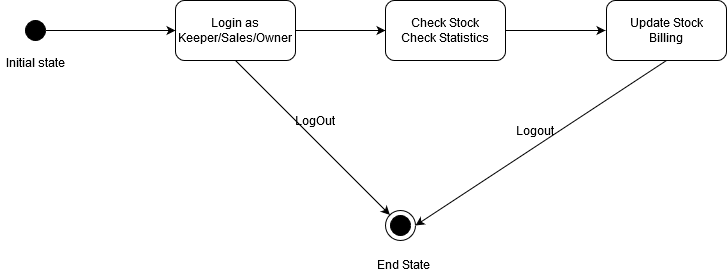

The diagram above was exported from draw.io. Its source (the exported page's mxGraphModel, read from the mxfile embedded in the PNG):
<mxGraphModel dx="1717" dy="519" grid="1" gridSize="10" guides="1" tooltips="1" connect="1" arrows="1" fold="1" page="1" pageScale="1" pageWidth="850" pageHeight="1100" math="0" shadow="0">
  <root>
    <mxCell id="0" />
    <mxCell id="1" parent="0" />
    <mxCell id="fIj6Z1-h7b-t-TAgAbTd-1" value="&lt;div&gt;Login as&lt;/div&gt;&lt;div&gt;Keeper/Sales/Owner&lt;br&gt;&lt;/div&gt;" style="rounded=1;whiteSpace=wrap;html=1;" vertex="1" parent="1">
      <mxGeometry x="170" y="110" width="120" height="60" as="geometry" />
    </mxCell>
    <mxCell id="fIj6Z1-h7b-t-TAgAbTd-2" value="" style="endArrow=classic;html=1;entryX=0;entryY=0.5;entryDx=0;entryDy=0;" edge="1" parent="1" target="fIj6Z1-h7b-t-TAgAbTd-1">
      <mxGeometry width="50" height="50" relative="1" as="geometry">
        <mxPoint x="40" y="140" as="sourcePoint" />
        <mxPoint x="450" y="240" as="targetPoint" />
      </mxGeometry>
    </mxCell>
    <mxCell id="fIj6Z1-h7b-t-TAgAbTd-4" value="" style="endArrow=classic;html=1;exitX=1;exitY=0.5;exitDx=0;exitDy=0;" edge="1" parent="1" source="fIj6Z1-h7b-t-TAgAbTd-1" target="fIj6Z1-h7b-t-TAgAbTd-5">
      <mxGeometry width="50" height="50" relative="1" as="geometry">
        <mxPoint x="400" y="290" as="sourcePoint" />
        <mxPoint x="440" y="140" as="targetPoint" />
      </mxGeometry>
    </mxCell>
    <mxCell id="fIj6Z1-h7b-t-TAgAbTd-5" value="&lt;div&gt;Check Stock&lt;/div&gt;&lt;div&gt;Check Statistics&lt;br&gt;&lt;/div&gt;" style="rounded=1;whiteSpace=wrap;html=1;" vertex="1" parent="1">
      <mxGeometry x="380" y="110" width="120" height="60" as="geometry" />
    </mxCell>
    <mxCell id="fIj6Z1-h7b-t-TAgAbTd-7" value="" style="endArrow=classic;html=1;exitX=0.5;exitY=1;exitDx=0;exitDy=0;entryX=0;entryY=0;entryDx=0;entryDy=0;" edge="1" parent="1" source="fIj6Z1-h7b-t-TAgAbTd-1" target="fIj6Z1-h7b-t-TAgAbTd-13">
      <mxGeometry width="50" height="50" relative="1" as="geometry">
        <mxPoint x="400" y="290" as="sourcePoint" />
        <mxPoint x="365" y="310" as="targetPoint" />
      </mxGeometry>
    </mxCell>
    <mxCell id="fIj6Z1-h7b-t-TAgAbTd-8" value="LogOut" style="text;html=1;strokeColor=none;fillColor=none;align=center;verticalAlign=middle;whiteSpace=wrap;rounded=0;" vertex="1" parent="1">
      <mxGeometry x="290" y="220" width="40" height="20" as="geometry" />
    </mxCell>
    <mxCell id="fIj6Z1-h7b-t-TAgAbTd-9" value="" style="endArrow=classic;html=1;exitX=1;exitY=0.5;exitDx=0;exitDy=0;" edge="1" parent="1" source="fIj6Z1-h7b-t-TAgAbTd-5">
      <mxGeometry width="50" height="50" relative="1" as="geometry">
        <mxPoint x="400" y="290" as="sourcePoint" />
        <mxPoint x="600" y="140" as="targetPoint" />
      </mxGeometry>
    </mxCell>
    <mxCell id="fIj6Z1-h7b-t-TAgAbTd-10" value="&lt;div&gt;Update Stock&lt;/div&gt;&lt;div&gt;Billing&lt;br&gt;&lt;/div&gt;" style="rounded=1;whiteSpace=wrap;html=1;" vertex="1" parent="1">
      <mxGeometry x="601" y="110" width="120" height="60" as="geometry" />
    </mxCell>
    <mxCell id="fIj6Z1-h7b-t-TAgAbTd-11" value="" style="endArrow=classic;html=1;exitX=0.5;exitY=1;exitDx=0;exitDy=0;entryX=1;entryY=0.5;entryDx=0;entryDy=0;" edge="1" parent="1" source="fIj6Z1-h7b-t-TAgAbTd-10" target="fIj6Z1-h7b-t-TAgAbTd-13">
      <mxGeometry width="50" height="50" relative="1" as="geometry">
        <mxPoint x="400" y="290" as="sourcePoint" />
        <mxPoint x="425" y="340" as="targetPoint" />
      </mxGeometry>
    </mxCell>
    <mxCell id="fIj6Z1-h7b-t-TAgAbTd-12" value="Logout" style="text;html=1;strokeColor=none;fillColor=none;align=center;verticalAlign=middle;whiteSpace=wrap;rounded=0;" vertex="1" parent="1">
      <mxGeometry x="510" y="230" width="40" height="20" as="geometry" />
    </mxCell>
    <mxCell id="fIj6Z1-h7b-t-TAgAbTd-13" value="" style="ellipse;whiteSpace=wrap;html=1;aspect=fixed;" vertex="1" parent="1">
      <mxGeometry x="380" y="320" width="30" height="30" as="geometry" />
    </mxCell>
    <mxCell id="fIj6Z1-h7b-t-TAgAbTd-14" value="" style="ellipse;whiteSpace=wrap;html=1;aspect=fixed;fillColor=#000000;" vertex="1" parent="1">
      <mxGeometry x="385" y="325" width="20" height="20" as="geometry" />
    </mxCell>
    <mxCell id="fIj6Z1-h7b-t-TAgAbTd-15" value="End State" style="text;html=1;align=center;verticalAlign=middle;resizable=0;points=[];autosize=1;" vertex="1" parent="1">
      <mxGeometry x="363" y="364" width="70" height="20" as="geometry" />
    </mxCell>
    <mxCell id="fIj6Z1-h7b-t-TAgAbTd-16" value="" style="ellipse;whiteSpace=wrap;html=1;aspect=fixed;fillColor=#000000;" vertex="1" parent="1">
      <mxGeometry x="20" y="130" width="20" height="20" as="geometry" />
    </mxCell>
    <mxCell id="fIj6Z1-h7b-t-TAgAbTd-17" value="&lt;div&gt;Initial state&lt;/div&gt;&lt;div&gt;&lt;br&gt;&lt;/div&gt;" style="text;html=1;align=center;verticalAlign=middle;resizable=0;points=[];autosize=1;" vertex="1" parent="1">
      <mxGeometry x="-5" y="165" width="70" height="30" as="geometry" />
    </mxCell>
  </root>
</mxGraphModel>